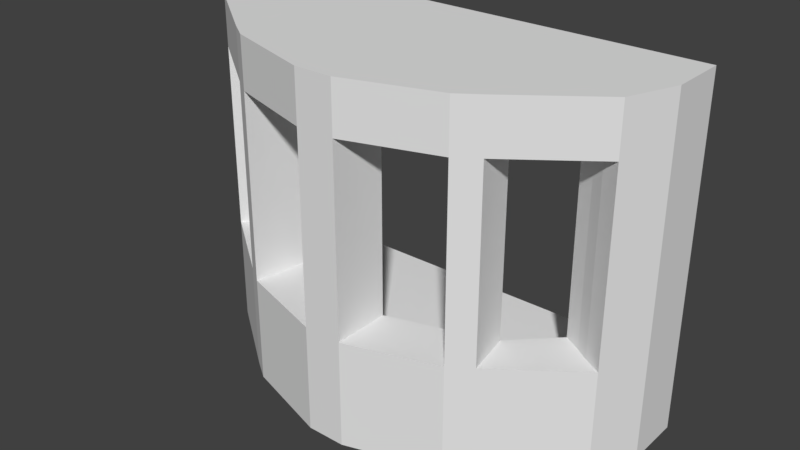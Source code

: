 # Source: SM_VentanalVictoriano_8x3x5.blend  (saved by Blender 2.78.0; exported with 4.5.12 LTS)
import bpy
from mathutils import Matrix  # noqa: F401  (used for matrix-valued properties, if any)

bpy.ops.wm.read_factory_settings(use_empty=True)
scene = bpy.context.scene
scene.name = 'Scene'

# ---- collections
col_collection_1 = bpy.data.collections.new('Collection 1'); scene.collection.children.link(col_collection_1)

# ---- world
world_world = bpy.data.worlds.new('World'); scene.world = world_world
world_world.color = (0.05088, 0.05088, 0.05088)
world_world.use_sun_shadow = False
world_world.sun_shadow_jitter_overblur = 0.0
world_world.cycles.sampling_method = 'MANUAL'

# ---- meshes
me_sm_ventanalvictoriano_8x3x5 = bpy.data.meshes.new('SM_VentanalVictoriano 8x3x5')
me_sm_ventanalvictoriano_8x3x5.from_pydata([(-0.01168, 0.75, 0.0), (-0.01168, 0.75, 1.0), (0.9883, 0.75, 0.0), (0.9883, 0.75, 1.0), (-0.01168, -0.25, 1.0), (0.9883, -0.25, 1.0), (7.988, -0.25, 1.0), (6.988, -0.25, 1.0), (7.988, 0.75, 1.0), (6.988, 0.75, 1.0), (0.9883, -0.25, 0.0), (-0.01168, -0.25, 0.0), (0.9883, 0.75, 6.0), (7.988, -0.25, 0.0), (7.988, 0.75, 0.0), (6.988, 0.75, 0.0), (6.988, -0.25, 0.0), (-0.01168, 0.75, 6.0), (-0.01168, -0.25, 6.0), (0.9883, -0.25, 6.0), (7.988, -0.25, 6.0), (6.988, -0.25, 6.0), (7.988, 0.75, 6.0), (6.988, 0.75, 6.0), (1.872, -1.305, 0.0), (3.988, -2.875, 1.0), (3.988, -1.875, 1.0), (0.6038, -0.9285, 5.124), (3.988, -1.875, 0.0), (2.063, -1.377, 5.124), (3.988, -2.875, 6.0), (0.8728, -0.7671, 5.124), (3.988, -1.875, 6.0), (2.253, -1.448, 5.124), (3.988, -2.875, 0.0), (-0.01168, -0.25, 5.124), (-0.01168, -0.25, 1.876), (0.9883, -0.25, 1.876), (0.9883, -0.25, 5.124), (6.988, -0.25, 5.124), (6.988, -0.25, 1.876), (6.988, 0.75, 1.876), (6.988, 0.75, 5.124), (7.988, 0.75, 5.124), (7.988, 0.75, 1.876), (-0.01168, 0.75, 5.124), (-0.01168, 0.75, 1.876), (0.9883, 0.75, 5.124), (0.9883, 0.75, 1.876), (7.988, -0.25, 1.876), (7.988, -0.25, 5.124), (0.8728, -0.7671, 1.876), (0.6038, -0.9285, 1.876), (3.988, -1.875, 5.124), (3.988, -1.875, 1.876), (1.872, -1.305, 5.124), (2.063, -1.377, 1.876), (3.988, -2.875, 5.124), (3.988, -2.875, 1.876), (3.655, -1.875, 6.0), (3.655, -2.875, 6.0), (3.655, -2.875, 1.0), (3.655, -2.875, 0.0), (3.655, -2.875, 5.124), (3.655, -2.875, 1.876), (3.655, -1.875, 1.876), (3.655, -1.875, 5.124), (3.655, -1.875, 1.0), (3.655, -1.875, 0.0), (4.322, -1.875, 1.0), (4.322, -1.875, 0.0), (4.322, -2.875, 1.876), (4.322, -2.875, 5.124), (4.322, -1.875, 6.0), (4.322, -2.875, 6.0), (4.322, -2.875, 1.0), (4.322, -2.875, 0.0), (4.322, -1.875, 1.876), (4.322, -1.875, 5.124), (7.655, -1.098, 0.0), (7.655, -1.098, 6.0), (7.655, -1.098, 1.0), (6.822, -0.5978, 1.876), (6.822, -0.5978, 5.124), (7.655, -1.098, 1.876), (6.822, -0.5978, 6.0), (6.822, -0.5978, 0.0), (6.822, -0.5978, 1.0), (1.872, -1.305, 1.876), (2.253, -1.448, 1.876), (1.888, -2.252, 0.0), (1.708, -2.128, 0.0), (2.068, -2.376, 0.0), (1.155, -0.5978, 0.0), (0.3217, -1.098, 1.876), (0.3217, -1.098, 5.124), (1.155, -0.5978, 5.124), (1.155, -0.5978, 1.876), (0.3217, -1.098, 1.0), (0.3217, -1.098, 0.0), (0.3217, -1.098, 6.0), (1.155, -0.5978, 1.0), (1.155, -0.5978, 6.0), (6.276, -2.124, 1.876), (5.902, -2.381, 1.876), (6.089, -2.252, 1.876), (5.902, -2.381, 5.124), (6.276, -2.124, 5.124), (6.089, -2.252, 5.124), (6.112, -1.303, 5.124), (5.716, -1.451, 5.124), (5.914, -1.377, 5.124), (5.716, -1.451, 1.876), (6.112, -1.303, 1.876), (5.914, -1.377, 1.876), (5.716, -1.451, 6.0), (6.112, -1.303, 6.0), (5.914, -1.377, 6.0), (6.276, -2.124, 0.0), (5.902, -2.381, 0.0), (6.089, -2.252, 0.0), (6.276, -2.124, 6.0), (5.902, -2.381, 6.0), (6.089, -2.252, 6.0), (5.902, -2.381, 1.0), (6.276, -2.124, 1.0), (6.089, -2.252, 1.0), (5.716, -1.451, 1.0), (6.112, -1.303, 1.0), (5.914, -1.377, 1.0), (6.112, -1.303, 0.0), (5.716, -1.451, 0.0), (5.914, -1.377, 0.0), (2.253, -1.448, 0.0), (2.063, -1.377, 0.0), (2.253, -1.448, 1.0), (1.872, -1.305, 1.0), (2.063, -1.377, 1.0), (1.708, -2.128, 1.876), (2.068, -2.376, 1.876), (1.888, -2.252, 1.876), (2.068, -2.376, 5.124), (1.708, -2.128, 5.124), (1.888, -2.252, 5.124), (2.253, -1.448, 6.0), (1.872, -1.305, 6.0), (2.063, -1.377, 6.0), (1.708, -2.128, 6.0), (2.068, -2.376, 6.0), (1.888, -2.252, 6.0), (1.708, -2.128, 1.0), (2.068, -2.376, 1.0), (1.888, -2.252, 1.0), (2.192, -1.756, 5.124), (2.129, -2.068, 5.124), (2.129, -2.068, 1.876), (2.192, -1.756, 1.876), (4.322, -2.53, 5.124), (4.322, -2.22, 5.124), (4.322, -2.22, 1.876), (4.322, -2.53, 1.876), (7.345, -0.9213, 5.124), (7.115, -0.7659, 5.124), (7.115, -0.7659, 1.876), (7.345, -0.9213, 1.876), (6.161, -1.547, 5.124), (6.227, -1.879, 5.124), (6.227, -1.879, 1.876), (6.161, -1.547, 1.876), (5.839, -2.067, 5.124), (5.779, -1.765, 5.124), (5.779, -1.765, 1.876), (5.839, -2.067, 1.876), (3.655, -2.215, 5.124), (3.655, -2.535, 5.124), (3.655, -2.535, 1.876), (3.655, -2.215, 1.876), (1.822, -1.558, 1.876), (1.758, -1.876, 1.876), (1.758, -1.876, 5.124), (1.822, -1.558, 5.124), (-0.01168, -0.25, 1.25), (6.988, -0.25, 1.25), (7.988, 0.75, 1.25), (-0.01168, 0.75, 1.25), (0.9883, 0.75, 1.25), (3.988, -1.875, 1.25), (2.068, -2.376, 1.25), (3.988, -2.875, 1.25), (0.9883, -0.25, 1.25), (6.988, 0.75, 1.25), (7.988, -0.25, 1.25), (1.708, -2.128, 1.25), (3.655, -2.875, 1.25), (3.655, -1.875, 1.25), (4.322, -1.875, 1.25), (4.322, -2.875, 1.25), (6.822, -0.5978, 1.25), (7.655, -1.098, 1.25), (1.888, -2.252, 1.25), (0.3217, -1.098, 1.25), (1.155, -0.5978, 1.25), (6.276, -2.124, 1.25), (6.089, -2.252, 1.25), (5.902, -2.381, 1.25), (6.112, -1.303, 1.25), (5.914, -1.377, 1.25), (5.716, -1.451, 1.25), (2.253, -1.448, 1.25), (2.063, -1.377, 1.25), (1.872, -1.305, 1.25), (1.155, 0.75, 1.0), (1.974, 0.75, 1.0), (2.155, 0.75, 1.0), (2.336, 0.75, 1.0), (3.655, 0.75, 1.0), (3.988, 0.75, 1.0), (4.322, 0.75, 1.0), (5.633, 0.75, 1.0), (5.822, 0.75, 1.0), (6.01, 0.75, 1.0), (6.01, -0.25, 1.0), (5.822, -0.25, 1.0), (5.633, -0.25, 1.0), (4.322, -0.25, 1.0), (3.988, -0.25, 1.0), (3.655, -0.25, 1.0), (2.336, -0.25, 1.0), (2.155, -0.25, 1.0), (1.974, -0.25, 1.0), (1.155, -0.25, 1.0), (1.155, 0.75, 1.25), (1.974, 0.75, 1.25), (2.155, 0.75, 1.25), (2.336, 0.75, 1.25), (3.655, 0.75, 1.25), (3.988, 0.75, 1.25), (4.322, 0.75, 1.25), (5.633, 0.75, 1.25), (5.822, 0.75, 1.25), (6.01, 0.75, 1.25), (6.01, -0.25, 1.25), (5.822, -0.25, 1.25), (5.633, -0.25, 1.25), (4.322, -0.25, 1.25), (3.988, -0.25, 1.25), (3.655, -0.25, 1.25), (2.336, -0.25, 1.25), (2.155, -0.25, 1.25), (1.974, -0.25, 1.25), (1.155, -0.25, 1.25), (7.655, -1.098, 5.124), (6.822, 0.75, 1.0), (6.822, -0.25, 1.0), (6.822, 0.75, 1.25), (6.822, -0.25, 1.25), (0.9883, -0.25, 5.562), (6.988, 0.75, 5.562), (7.988, -0.25, 5.562), (-0.01168, -0.25, 5.562), (6.988, -0.25, 5.562), (7.988, 0.75, 5.562), (-0.01168, 0.75, 5.562), (0.9883, 0.75, 5.562), (3.988, -1.875, 5.562), (3.988, -2.875, 5.562), (3.655, -2.875, 5.562), (3.655, -1.875, 5.562), (4.322, -1.875, 5.562), (4.322, -2.875, 5.562), (6.822, -0.5978, 5.562), (0.3217, -1.098, 5.562), (1.155, -0.5978, 5.562), (5.902, -2.381, 5.562), (6.089, -2.252, 5.562), (6.276, -2.124, 5.562), (6.112, -1.303, 5.562), (5.914, -1.377, 5.562), (5.716, -1.451, 5.562), (1.708, -2.128, 5.562), (1.888, -2.252, 5.562), (2.068, -2.376, 5.562), (2.253, -1.448, 5.562), (2.063, -1.377, 5.562), (1.872, -1.305, 5.562), (7.655, -1.098, 5.562), (6.822, 0.75, 6.0), (6.112, 0.75, 6.0), (5.914, 0.75, 6.0), (5.716, 0.75, 6.0), (4.322, 0.75, 6.0), (3.988, 0.75, 6.0), (3.655, 0.75, 6.0), (2.253, 0.75, 6.0), (2.063, 0.75, 6.0), (1.872, 0.75, 6.0), (1.155, 0.75, 6.0), (6.822, 0.75, 5.562), (6.112, 0.75, 5.562), (5.914, 0.75, 5.562), (5.716, 0.75, 5.562), (4.322, 0.75, 5.562), (3.988, 0.75, 5.562), (3.655, 0.75, 5.562), (2.253, 0.75, 5.562), (2.063, 0.75, 5.562), (1.872, 0.75, 5.562), (1.155, 0.75, 5.562)], [], [(0, 1, 3, 2), (10, 2, 3, 5), (261, 257, 23, 22), (81, 79, 13, 6), (272, 102, 19, 256), (98, 4, 11, 99), (6, 13, 14, 8), (8, 14, 15, 9), (9, 15, 16, 7), (80, 20, 21, 85), (101, 93, 10, 5), (12, 17, 18, 19), (20, 22, 23, 21), (100, 102, 19, 18), (258, 285, 251, 50), (262, 259, 18, 17), (257, 23, 21, 260), (263, 262, 17, 12), (79, 86, 16, 13), (256, 19, 12, 263), (258, 261, 22, 20), (0, 2, 10, 11), (13, 16, 15, 14), (267, 264, 32, 59), (74, 73, 32, 30), (68, 67, 26, 28), (269, 74, 30, 265), (76, 75, 25, 34), (62, 68, 28, 34), (148, 144, 146, 149), (196, 71, 58, 188), (71, 72, 57, 58), (194, 65, 54, 186), (65, 66, 53, 54), (191, 183, 44, 49), (49, 44, 43, 50), (189, 185, 48, 37), (37, 48, 47, 38), (185, 184, 46, 48), (48, 46, 45, 47), (190, 182, 40, 41), (41, 40, 39, 42), (184, 181, 36, 46), (46, 36, 35, 45), (198, 191, 49, 84), (50, 251, 84, 49), (201, 189, 37, 97), (97, 37, 38, 96), (183, 190, 41, 44), (44, 41, 42, 43), (208, 135, 67, 194), (7, 16, 86, 87), (73, 74, 122, 115), (260, 21, 85, 270), (75, 76, 119, 124), (92, 62, 61, 151), (195, 69, 127, 207), (148, 60, 59, 144), (282, 267, 66, 33), (204, 196, 75, 124), (67, 68, 133, 135), (76, 70, 131, 119), (68, 62, 92, 133), (187, 193, 64, 139), (269, 72, 106, 273), (281, 266, 60, 148), (131, 70, 69, 127), (268, 278, 110, 78), (30, 32, 59, 60), (34, 25, 61, 62), (188, 193, 61, 25), (265, 266, 63, 57), (57, 63, 64, 58), (40, 82, 83, 39), (182, 197, 82, 40), (264, 268, 73, 32), (28, 26, 69, 70), (34, 28, 70, 76), (186, 54, 77, 195), (54, 53, 78, 77), (156, 89, 33, 153), (202, 198, 84, 103), (86, 79, 118, 130), (285, 275, 107, 251), (121, 80, 85, 116), (118, 79, 81, 125), (77, 78, 158, 159), (197, 205, 113, 82), (276, 270, 85, 116), (86, 130, 128, 87), (63, 141, 154, 174), (173, 153, 33, 66), (178, 179, 180, 177), (179, 178, 138, 142), (200, 192, 138, 94), (24, 91, 99, 93), (279, 147, 100, 271), (11, 10, 93, 99), (36, 94, 95, 35), (259, 271, 100, 18), (181, 200, 94, 36), (31, 51, 97, 96), (201, 97, 88, 210), (102, 100, 147, 145), (24, 93, 101, 136), (98, 99, 91, 150), (272, 284, 145, 102), (176, 173, 66, 65), (112, 171, 170, 110), (83, 82, 163, 162), (107, 103, 167, 166), (109, 83, 162, 165), (157, 160, 159, 158), (176, 156, 155, 175), (77, 159, 171, 112), (64, 63, 174, 175), (139, 155, 154, 141), (95, 94, 52, 27), (55, 88, 177, 180), (273, 106, 108, 274), (274, 108, 107, 275), (276, 109, 111, 277), (277, 111, 110, 278), (128, 130, 132, 129), (129, 132, 131, 127), (202, 103, 105, 203), (203, 105, 104, 204), (121, 116, 117, 123), (123, 117, 115, 122), (205, 206, 129, 128), (206, 207, 127, 129), (109, 113, 114, 111), (111, 114, 112, 110), (106, 104, 105, 108), (108, 105, 103, 107), (119, 131, 132, 120), (120, 132, 130, 118), (118, 125, 126, 120), (120, 126, 124, 119), (149, 146, 145, 147), (139, 141, 143, 140), (140, 143, 142, 138), (187, 139, 140, 199), (199, 140, 138, 192), (133, 92, 90, 134), (134, 90, 91, 24), (92, 151, 152, 90), (90, 152, 150, 91), (33, 89, 56, 29), (29, 56, 88, 55), (208, 209, 137, 135), (209, 210, 136, 137), (279, 142, 143, 280), (280, 143, 141, 281), (282, 33, 29, 283), (283, 29, 55, 284), (135, 133, 134, 137), (137, 134, 24, 136), (64, 175, 155, 139), (97, 51, 177, 88), (96, 55, 180, 31), (27, 179, 142, 95), (160, 157, 72, 71), (172, 104, 106, 169), (157, 169, 106, 72), (78, 110, 170, 158), (165, 168, 113, 109), (161, 251, 107, 166), (167, 103, 84, 164), (113, 168, 163, 82), (168, 165, 166, 167), (164, 161, 162, 163), (167, 164, 163, 168), (161, 166, 165, 162), (161, 164, 84, 251), (172, 169, 170, 171), (169, 157, 158, 170), (160, 172, 171, 159), (160, 71, 104, 172), (153, 173, 174, 154), (173, 176, 175, 174), (156, 153, 154, 155), (176, 65, 89, 156), (51, 31, 27, 52), (52, 178, 177, 51), (179, 27, 31, 180), (52, 94, 138, 178), (56, 209, 210, 88), (89, 208, 209, 56), (152, 199, 192, 150), (151, 187, 199, 152), (114, 206, 207, 112), (113, 205, 206, 114), (126, 203, 204, 124), (125, 202, 203, 126), (101, 136, 210, 201), (4, 98, 200, 181), (98, 150, 192, 200), (87, 197, 205, 128), (125, 81, 198, 202), (26, 69, 195, 186), (7, 182, 197, 87), (58, 64, 193, 188), (151, 61, 193, 187), (104, 71, 196, 204), (77, 112, 207, 195), (89, 65, 194, 208), (8, 9, 190, 183), (101, 201, 189, 5), (81, 6, 191, 198), (1, 4, 181, 184), (210, 209, 248, 249), (3, 1, 184, 185), (201, 210, 249, 250), (6, 8, 183, 191), (67, 26, 186, 194), (75, 196, 188, 25), (217, 237, 238, 218), (182, 225, 226), (182, 224, 225), (216, 236, 237, 217), (229, 230, 182), (228, 229, 182), (215, 235, 236, 216), (227, 228, 182), (226, 227, 182), (214, 234, 235, 215), (254, 240, 241, 255), (240, 239, 242, 241), (239, 238, 243, 242), (238, 237, 244, 243), (237, 236, 245, 244), (236, 235, 246, 245), (235, 234, 247, 246), (234, 233, 248, 247), (233, 232, 249, 248), (232, 231, 250, 249), (231, 185, 189, 250), (3, 185, 231, 211), (182, 223, 224), (218, 238, 239, 219), (182, 222, 223), (211, 231, 232, 212), (182, 221, 222), (219, 239, 240, 220), (212, 232, 233, 213), (182, 253, 221), (252, 254, 190, 9), (213, 233, 234, 214), (253, 87, 128, 221), (220, 240, 254, 252), (190, 254, 255, 182), (7, 253, 182), (9, 7, 253, 252), (252, 253, 221, 220), (220, 221, 222, 219), (219, 222, 223, 218), (218, 223, 224, 217), (217, 224, 225, 216), (216, 225, 226, 215), (215, 226, 227, 214), (214, 227, 228, 213), (213, 228, 229, 212), (212, 229, 230, 211), (211, 230, 5, 3), (209, 208, 247, 248), (208, 194, 246, 247), (194, 186, 245, 246), (186, 195, 244, 245), (195, 207, 243, 244), (207, 206, 242, 243), (206, 205, 241, 242), (205, 197, 255, 241), (189, 201, 250), (197, 182, 255), (221, 128, 129, 222), (222, 129, 127, 223), (223, 127, 69, 224), (224, 69, 26, 225), (225, 26, 67, 226), (226, 67, 135, 227), (227, 135, 137, 228), (228, 137, 136, 229), (229, 136, 101, 230), (5, 230, 101), (7, 87, 253), (0, 11, 4, 1), (146, 145, 284, 283), (144, 146, 283, 282), (149, 280, 281, 148), (147, 279, 280, 149), (117, 115, 278, 277), (116, 117, 277, 276), (123, 274, 275, 121), (122, 273, 274, 123), (96, 272, 284, 55), (35, 95, 271, 259), (142, 279, 271, 95), (109, 276, 270, 83), (80, 121, 275, 285), (53, 264, 268, 78), (30, 60, 266, 265), (73, 268, 278, 115), (141, 63, 266, 281), (74, 269, 273, 122), (144, 282, 267, 59), (39, 83, 270, 260), (72, 269, 265, 57), (66, 267, 264, 53), (50, 43, 261, 258), (38, 47, 263, 256), (47, 45, 262, 263), (42, 39, 260, 257), (45, 35, 259, 262), (20, 80, 285, 258), (96, 38, 256, 272), (43, 42, 257, 261), (289, 300, 301, 290), (296, 307, 263, 12), (286, 297, 298, 287), (293, 304, 305, 294), (290, 301, 302, 291), (287, 298, 299, 288), (294, 305, 306, 295), (291, 302, 303, 292), (288, 299, 300, 289), (295, 306, 307, 296), (23, 257, 297, 286), (292, 303, 304, 293), (102, 145, 295, 296), (145, 146, 294, 295), (146, 144, 293, 294), (144, 59, 292, 293), (59, 32, 291, 292), (32, 73, 290, 291), (73, 115, 289, 290), (115, 117, 288, 289), (117, 116, 287, 288), (116, 85, 286, 287), (102, 296, 12, 19), (21, 23, 286, 85), (270, 276, 298, 297), (276, 277, 299, 298), (277, 278, 300, 299), (278, 268, 301, 300), (268, 264, 302, 301), (264, 267, 303, 302), (267, 282, 304, 303), (282, 283, 305, 304), (283, 284, 306, 305), (284, 272, 307, 306), (297, 257, 260, 270), (307, 272, 256, 263)])
me_sm_ventanalvictoriano_8x3x5.use_remesh_preserve_volume = False
me_sm_ventanalvictoriano_8x3x5.use_remesh_preserve_attributes = False
me_sm_ventanalvictoriano_8x3x5.use_mirror_vertex_groups = False
me_sm_ventanalvictoriano_8x3x5.auto_texspace = False
me_sm_ventanalvictoriano_8x3x5.update()

# ---- objects
ob_sm_ventanalvictoriano_8x3x5 = bpy.data.objects.new('SM_VentanalVictoriano 8x3x5', me_sm_ventanalvictoriano_8x3x5)

# ---- transforms, parenting, visibility, modifiers, constraints
ob_sm_ventanalvictoriano_8x3x5.location = (0.0, 0.0, 0.0)
ob_sm_ventanalvictoriano_8x3x5.lineart.crease_threshold = 0.0

# ---- collection membership
col_collection_1.objects.link(ob_sm_ventanalvictoriano_8x3x5)

# ---- scene / render settings (as saved in the file)
scene.frame_start = 1; scene.frame_end = 250; scene.frame_set(1)
scene.render.engine = 'CYCLES'
scene.render.resolution_percentage = 50
scene.render.dither_intensity = 0.0
scene.render.use_persistent_data = True
scene.cycles.shading_system = True
scene.cycles.use_denoising = False
scene.cycles.samples = 128
scene.cycles.sampling_pattern = 'TABULATED_SOBOL'
scene.cycles.light_sampling_threshold = 0.0
scene.cycles.use_adaptive_sampling = False
scene.cycles.use_light_tree = False
scene.cycles.blur_glossy = 0.0
scene.cycles.sample_clamp_indirect = 0.0
scene.view_settings.view_transform = 'Standard'
bpy.context.view_layer.update()

# ---- added for rendering (the .blend has no active camera and no usable light): camera, sun
cam_auto = bpy.data.cameras.new('AutoCamera')
cam_auto.lens = 50.0
cam_auto.sensor_width = 36.0
cam_auto.clip_end = 1000.0
ob_auto_camera = bpy.data.objects.new('AutoCamera', cam_auto)
scene.collection.objects.link(ob_auto_camera)
ob_auto_camera.location = (13.8297, -12.8722, 10.8731)
ob_auto_camera.rotation_euler = (1.09748, -7.21219e-08, 0.694738)
scene.camera = ob_auto_camera
light_auto_sun = bpy.data.lights.new('AutoSun', 'SUN')
light_auto_sun.energy = 3.0
light_auto_sun.angle = 0.0523599
ob_auto_sun = bpy.data.objects.new('AutoSun', light_auto_sun)
scene.collection.objects.link(ob_auto_sun)
ob_auto_sun.rotation_euler = (0.872665, 0.174533, 0.523599)
bpy.context.view_layer.update()
